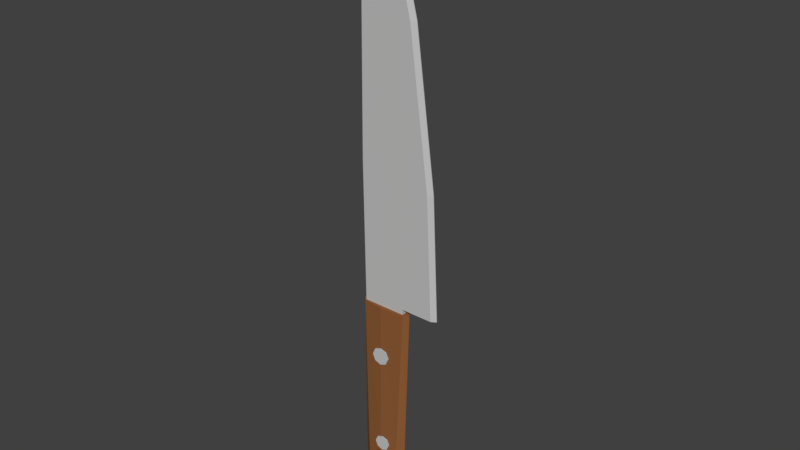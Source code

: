 # Source: Knife.blend  (saved by Blender 2.90.8; exported with 4.5.12 LTS)
import bpy
from mathutils import Matrix  # noqa: F401  (used for matrix-valued properties, if any)

bpy.ops.wm.read_factory_settings(use_empty=True)
scene = bpy.context.scene
scene.name = 'Scene'

# ---- collections
col_collection_1 = bpy.data.collections.new('Collection 1'); scene.collection.children.link(col_collection_1)

# ---- materials (node trees are filled in below, after node groups)
mat_material = bpy.data.materials.new('Material')
mat_material.alpha_threshold = 0.0
mat_material.use_transparent_shadow = False
mat_material.diffuse_color = (0.5382, 0.5382, 0.5382, 1.0)
mat_material.roughness = 0.5
mat_material_001 = bpy.data.materials.new('Material.001')
mat_material_001.alpha_threshold = 0.0
mat_material_001.use_transparent_shadow = False
mat_material_001.diffuse_color = (0.2738, 0.1066, 0.03719, 1.0)
mat_material_001.roughness = 0.5

# ---- material node trees

# ---- world
world_world = bpy.data.worlds.new('World'); scene.world = world_world
world_world.color = (0.05088, 0.05088, 0.05088)
world_world.use_sun_shadow = False
world_world.sun_shadow_jitter_overblur = 0.0
world_world.cycles.sampling_method = 'MANUAL'
world_world.light_settings.distance = 18.0

# ---- meshes
me_cylinder = bpy.data.meshes.new('Cylinder')
me_cylinder.from_pydata([(-0.0222, -0.0946, 0.3442), (-0.01876, -0.1174, 0.3442), (0.05974, -0.09287, 0.3103), (0.06318, -0.1157, 0.3103), (0.09368, -0.09215, 0.2285), (0.09712, -0.115, 0.2285), (0.05974, -0.09287, 0.1467), (0.06318, -0.1157, 0.1467), (-0.0222, -0.0946, 0.1128), (-0.01876, -0.1174, 0.1128), (-0.1041, -0.09634, 0.1467), (-0.1007, -0.1191, 0.1467), (-0.1381, -0.09706, 0.2285), (-0.1346, -0.1199, 0.2285), (-0.1041, -0.09634, 0.3103), (-0.1007, -0.1191, 0.3103), (-0.007361, -0.09558, -0.9703), (-0.004308, -0.1158, -0.9703), (0.06531, -0.09404, -1.0), (0.06837, -0.1143, -1.0), (0.09542, -0.0934, -1.073), (0.09847, -0.1136, -1.073), (0.06531, -0.09404, -1.145), (0.06837, -0.1143, -1.145), (-0.007361, -0.09558, -1.175), (-0.004308, -0.1158, -1.175), (-0.08004, -0.09712, -1.145), (-0.07698, -0.1173, -1.145), (-0.1101, -0.09776, -1.073), (-0.1071, -0.118, -1.073), (-0.08004, -0.09712, -1.0), (-0.07698, -0.1173, -1.0), (-0.2802, -0.06009, 0.8641), (-0.2802, -0.06009, 4.857), (-0.2802, 0.0214, 0.8641), (-0.2802, 0.0214, 4.857), (0.2827, -0.06009, 0.8641), (0.2827, -0.06009, 4.857), (0.2827, 0.0214, 0.8641), (0.2827, 0.0214, 4.857), (-0.2802, -0.06009, 0.9827), (-0.2802, 0.0214, 0.9827), (0.2827, 0.0214, 0.9827), (0.2827, -0.06009, 0.9827), (-0.2172, -0.06009, 5.372), (-0.2172, 0.0214, 5.372), (0.1635, -0.06009, 5.372), (0.1635, 0.0214, 5.372), (-0.09267, -0.06009, 5.784), (-0.09267, 0.0214, 5.784), (0.02032, -0.06009, 5.784), (0.02032, 0.0214, 5.784), (-0.03617, -0.01934, 5.891), (0.6981, 0.0214, 0.9827), (0.3791, 0.0214, 4.47), (0.3791, -0.06009, 4.47), (0.6981, -0.06009, 0.9827), (-0.3016, -0.06009, 2.748), (-0.3016, 0.0214, 2.748), (0.2975, 0.0214, 2.748), (0.2975, -0.06009, 2.748), (0.6253, -0.06009, 2.571), (0.6253, 0.0214, 2.571), (0.3437, -0.01564, 4.857), (0.3437, -0.02304, 4.857), (0.2245, -0.01564, 5.372), (0.2245, -0.02304, 5.372), (0.08131, -0.01564, 5.784), (0.08131, -0.02304, 5.784), (0.4401, -0.01564, 4.47), (0.4401, -0.02304, 4.47), (0.7591, -0.01564, 0.9827), (0.7591, -0.02304, 0.9827), (0.6863, -0.02304, 2.571), (0.6863, -0.01564, 2.571), (0.02481, -0.01934, 5.891)], [], [(0, 1, 3, 2), (2, 3, 5, 4), (4, 5, 7, 6), (6, 7, 9, 8), (8, 9, 11, 10), (10, 11, 13, 12), (3, 1, 15, 13, 11, 9, 7, 5), (12, 13, 15, 14), (14, 15, 1, 0), (0, 2, 4, 6, 8, 10, 12, 14), (16, 17, 19, 18), (18, 19, 21, 20), (20, 21, 23, 22), (22, 23, 25, 24), (24, 25, 27, 26), (26, 27, 29, 28), (19, 17, 31, 29, 27, 25, 23, 21), (28, 29, 31, 30), (30, 31, 17, 16), (16, 18, 20, 22, 24, 26, 28, 30), (57, 33, 35, 58), (58, 35, 39, 59), (60, 43, 56, 61), (60, 37, 33, 57), (34, 38, 36, 32), (33, 37, 46, 44), (36, 43, 40, 32), (38, 42, 43, 36), (34, 41, 42, 38), (32, 40, 41, 34), (44, 46, 50, 48), (61, 56, 72, 73), (39, 35, 45, 47), (35, 33, 44, 45), (48, 50, 52), (45, 44, 48, 49), (47, 45, 49, 51), (53, 62, 74, 71), (54, 39, 63, 69), (49, 48, 52), (51, 49, 52), (50, 46, 66, 68), (39, 47, 65, 63), (43, 42, 53, 56), (59, 39, 54, 62), (42, 59, 62, 53), (37, 55, 70, 64), (43, 60, 57, 40), (37, 60, 61, 55), (41, 58, 59, 42), (40, 57, 58, 41), (64, 63, 65, 66), (66, 65, 67, 68), (63, 64, 70, 69), (68, 67, 75), (74, 69, 70, 73), (71, 74, 73, 72), (62, 54, 69, 74), (51, 52, 75, 67), (46, 37, 64, 66), (55, 61, 73, 70), (47, 51, 67, 65), (56, 53, 71, 72), (52, 50, 68, 75)])
me_cylinder.materials.append(mat_material)
me_cylinder.use_remesh_preserve_volume = False
me_cylinder.use_remesh_preserve_attributes = False
me_cylinder.use_mirror_vertex_groups = False
me_cylinder.update()
me_cylinder_001 = bpy.data.meshes.new('Cylinder.001')
me_cylinder_001.from_pydata([(-0.0342, 0.06939, -1.092), (-0.0115, 0.06939, 0.9146), (0.1978, 0.0434, -1.092), (0.3067, 0.0434, 0.9146), (0.2867, -0.01934, -1.092), (0.3538, -0.01934, 0.9146), (0.1978, -0.08208, -1.092), (0.3067, -0.08208, 0.9146), (-0.0342, -0.1081, -1.092), (-0.0115, -0.1081, 0.9146), (-0.2487, -0.08208, -1.092), (-0.278, -0.08208, 0.9146), (-0.3376, -0.01934, -1.092), (-0.3348, -0.01934, 0.9146), (-0.2487, 0.0434, -1.092), (-0.278, 0.0434, 0.9146), (-0.0007204, 0.0789, -1.611), (0.2402, 0.05012, -1.611), (0.3348, -0.01934, -1.611), (0.2402, -0.0888, -1.611), (-0.0007204, -0.1176, -1.611), (-0.2292, -0.0888, -1.611), (-0.3238, -0.01934, -1.611), (-0.2292, 0.05012, -1.611), (-0.01651, 0.05674, -1.771), (0.17, 0.03446, -1.771), (0.2433, -0.01934, -1.771), (0.17, -0.07314, -1.771), (-0.01651, -0.09542, -1.771), (-0.1934, -0.07314, -1.771), (-0.2667, -0.01934, -1.771), (-0.1934, 0.03446, -1.771)], [], [(0, 1, 3, 2), (2, 3, 5, 4), (4, 5, 7, 6), (6, 7, 9, 8), (8, 9, 11, 10), (10, 11, 13, 12), (3, 1, 15, 13, 11, 9, 7, 5), (12, 13, 15, 14), (14, 15, 1, 0), (8, 10, 21, 20), (21, 22, 30, 29), (14, 0, 16, 23), (6, 8, 20, 19), (12, 14, 23, 22), (4, 6, 19, 18), (10, 12, 22, 21), (2, 4, 18, 17), (0, 2, 17, 16), (24, 25, 26, 27, 28, 29, 30, 31), (17, 18, 26, 25), (22, 23, 31, 30), (18, 19, 27, 26), (23, 16, 24, 31), (19, 20, 28, 27), (20, 21, 29, 28), (16, 17, 25, 24)])
me_cylinder_001.materials.append(mat_material_001)
me_cylinder_001.use_remesh_preserve_volume = False
me_cylinder_001.use_remesh_preserve_attributes = False
me_cylinder_001.use_mirror_vertex_groups = False
me_cylinder_001.update()

# ---- objects
ob_cylinder = bpy.data.objects.new('Cylinder', me_cylinder)
ob_cylinder_001 = bpy.data.objects.new('Cylinder.001', me_cylinder_001)

# ---- transforms, parenting, visibility, modifiers, constraints
ob_cylinder.location = (-0.001478, -4.367e-08, 0.3637)
ob_cylinder.scale = (0.2, 0.2, 0.2)
ob_cylinder.lineart.crease_threshold = 0.0
ob_cylinder_001.location = (-0.001478, -4.367e-08, 0.3637)
ob_cylinder_001.scale = (0.2, 0.2, 0.2)
ob_cylinder_001.lineart.crease_threshold = 0.0

# ---- collection membership
col_collection_1.objects.link(ob_cylinder)
col_collection_1.objects.link(ob_cylinder_001)

# ---- scene / render settings (as saved in the file)
scene.frame_start = 1; scene.frame_end = 250; scene.frame_set(1)
scene.render.engine = 'BLENDER_EEVEE_NEXT'
scene.render.resolution_percentage = 50
scene.render.dither_intensity = 0.0
scene.cycles.use_denoising = False
scene.cycles.samples = 128
scene.cycles.sampling_pattern = 'TABULATED_SOBOL'
scene.cycles.light_sampling_threshold = 0.0
scene.cycles.use_adaptive_sampling = False
scene.cycles.use_light_tree = False
scene.cycles.blur_glossy = 0.0
scene.cycles.sample_clamp_indirect = 0.0
scene.view_settings.view_transform = 'Standard'
bpy.context.view_layer.update()

# ---- added for rendering (the .blend has no active camera and no usable light): camera, sun
cam_auto = bpy.data.cameras.new('AutoCamera')
cam_auto.lens = 50.0
cam_auto.sensor_width = 36.0
cam_auto.clip_end = 1000.0
ob_auto_camera = bpy.data.objects.new('AutoCamera', cam_auto)
scene.collection.objects.link(ob_auto_camera)
ob_auto_camera.location = (1.47349, -1.72348, 1.92189)
ob_auto_camera.rotation_euler = (1.09748, -7.21219e-08, 0.694738)
scene.camera = ob_auto_camera
light_auto_sun = bpy.data.lights.new('AutoSun', 'SUN')
light_auto_sun.energy = 3.0
light_auto_sun.angle = 0.0523599
ob_auto_sun = bpy.data.objects.new('AutoSun', light_auto_sun)
scene.collection.objects.link(ob_auto_sun)
ob_auto_sun.rotation_euler = (0.872665, 0.174533, 0.523599)
bpy.context.view_layer.update()
